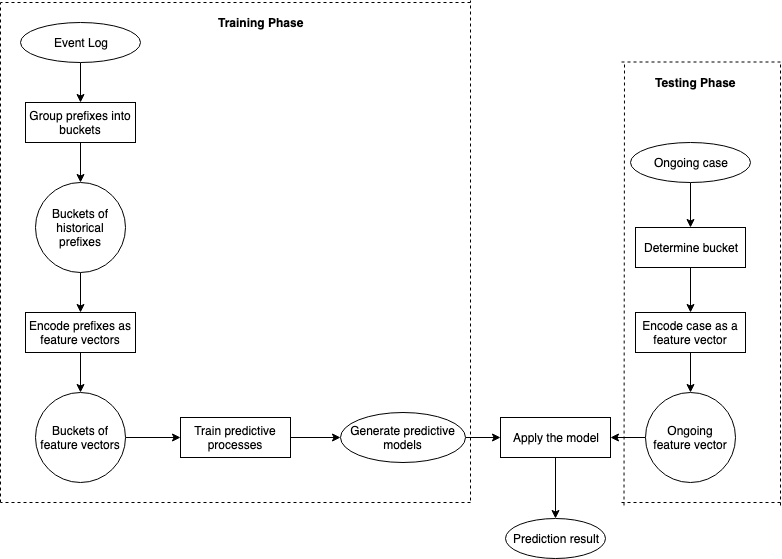

The diagram above was exported from draw.io. Its source (the exported page's mxGraphModel, read from the mxfile embedded in the PNG):
<mxGraphModel dx="1540" dy="727" grid="1" gridSize="10" guides="1" tooltips="1" connect="1" arrows="1" fold="1" page="1" pageScale="1" pageWidth="827" pageHeight="1169" math="0" shadow="0">
  <root>
    <mxCell id="0" />
    <mxCell id="1" parent="0" />
    <mxCell id="34vHTjLzm5NnE4bblzl7-34" value="" style="edgeStyle=orthogonalEdgeStyle;rounded=0;orthogonalLoop=1;jettySize=auto;html=1;" edge="1" parent="1" source="34vHTjLzm5NnE4bblzl7-1" target="34vHTjLzm5NnE4bblzl7-2">
      <mxGeometry relative="1" as="geometry" />
    </mxCell>
    <mxCell id="34vHTjLzm5NnE4bblzl7-1" value="Event Log" style="ellipse;whiteSpace=wrap;html=1;" vertex="1" parent="1">
      <mxGeometry x="40" y="80" width="120" height="40" as="geometry" />
    </mxCell>
    <mxCell id="34vHTjLzm5NnE4bblzl7-35" value="" style="edgeStyle=orthogonalEdgeStyle;rounded=0;orthogonalLoop=1;jettySize=auto;html=1;" edge="1" parent="1" source="34vHTjLzm5NnE4bblzl7-2" target="34vHTjLzm5NnE4bblzl7-3">
      <mxGeometry relative="1" as="geometry" />
    </mxCell>
    <mxCell id="34vHTjLzm5NnE4bblzl7-2" value="Group prefixes into buckets" style="rounded=0;whiteSpace=wrap;html=1;" vertex="1" parent="1">
      <mxGeometry x="45" y="160" width="110" height="40" as="geometry" />
    </mxCell>
    <mxCell id="34vHTjLzm5NnE4bblzl7-36" value="" style="edgeStyle=orthogonalEdgeStyle;rounded=0;orthogonalLoop=1;jettySize=auto;html=1;" edge="1" parent="1" source="34vHTjLzm5NnE4bblzl7-3" target="34vHTjLzm5NnE4bblzl7-6">
      <mxGeometry relative="1" as="geometry" />
    </mxCell>
    <mxCell id="34vHTjLzm5NnE4bblzl7-3" value="Buckets of historical prefixes" style="ellipse;whiteSpace=wrap;html=1;aspect=fixed;" vertex="1" parent="1">
      <mxGeometry x="55" y="240" width="90" height="90" as="geometry" />
    </mxCell>
    <mxCell id="34vHTjLzm5NnE4bblzl7-37" value="" style="edgeStyle=orthogonalEdgeStyle;rounded=0;orthogonalLoop=1;jettySize=auto;html=1;" edge="1" parent="1" source="34vHTjLzm5NnE4bblzl7-6" target="34vHTjLzm5NnE4bblzl7-7">
      <mxGeometry relative="1" as="geometry" />
    </mxCell>
    <mxCell id="34vHTjLzm5NnE4bblzl7-6" value="Encode prefixes as feature vectors" style="rounded=0;whiteSpace=wrap;html=1;" vertex="1" parent="1">
      <mxGeometry x="45" y="370" width="110" height="40" as="geometry" />
    </mxCell>
    <mxCell id="34vHTjLzm5NnE4bblzl7-33" value="" style="edgeStyle=orthogonalEdgeStyle;rounded=0;orthogonalLoop=1;jettySize=auto;html=1;" edge="1" parent="1" source="34vHTjLzm5NnE4bblzl7-7" target="34vHTjLzm5NnE4bblzl7-8">
      <mxGeometry relative="1" as="geometry" />
    </mxCell>
    <mxCell id="34vHTjLzm5NnE4bblzl7-7" value="Buckets of feature vectors" style="ellipse;whiteSpace=wrap;html=1;aspect=fixed;" vertex="1" parent="1">
      <mxGeometry x="55" y="450" width="90" height="90" as="geometry" />
    </mxCell>
    <mxCell id="34vHTjLzm5NnE4bblzl7-31" value="" style="edgeStyle=orthogonalEdgeStyle;rounded=0;orthogonalLoop=1;jettySize=auto;html=1;" edge="1" parent="1" source="34vHTjLzm5NnE4bblzl7-8" target="34vHTjLzm5NnE4bblzl7-9">
      <mxGeometry relative="1" as="geometry" />
    </mxCell>
    <mxCell id="34vHTjLzm5NnE4bblzl7-8" value="Train predictive processes" style="rounded=0;whiteSpace=wrap;html=1;" vertex="1" parent="1">
      <mxGeometry x="200" y="475" width="110" height="40" as="geometry" />
    </mxCell>
    <mxCell id="34vHTjLzm5NnE4bblzl7-32" value="" style="edgeStyle=orthogonalEdgeStyle;rounded=0;orthogonalLoop=1;jettySize=auto;html=1;" edge="1" parent="1" source="34vHTjLzm5NnE4bblzl7-9" target="34vHTjLzm5NnE4bblzl7-10">
      <mxGeometry relative="1" as="geometry" />
    </mxCell>
    <mxCell id="34vHTjLzm5NnE4bblzl7-9" value="Generate predictive models" style="ellipse;whiteSpace=wrap;html=1;" vertex="1" parent="1">
      <mxGeometry x="360" y="470" width="125" height="50" as="geometry" />
    </mxCell>
    <mxCell id="34vHTjLzm5NnE4bblzl7-10" value="Apply the model" style="rounded=0;whiteSpace=wrap;html=1;" vertex="1" parent="1">
      <mxGeometry x="520" y="475" width="110" height="40" as="geometry" />
    </mxCell>
    <mxCell id="34vHTjLzm5NnE4bblzl7-19" value="" style="edgeStyle=orthogonalEdgeStyle;rounded=0;orthogonalLoop=1;jettySize=auto;html=1;" edge="1" parent="1" source="34vHTjLzm5NnE4bblzl7-12" target="34vHTjLzm5NnE4bblzl7-10">
      <mxGeometry relative="1" as="geometry" />
    </mxCell>
    <mxCell id="34vHTjLzm5NnE4bblzl7-12" value="Ongoing feature vector" style="ellipse;whiteSpace=wrap;html=1;aspect=fixed;" vertex="1" parent="1">
      <mxGeometry x="665" y="450" width="90" height="90" as="geometry" />
    </mxCell>
    <mxCell id="34vHTjLzm5NnE4bblzl7-18" value="" style="edgeStyle=orthogonalEdgeStyle;rounded=0;orthogonalLoop=1;jettySize=auto;html=1;" edge="1" parent="1" source="34vHTjLzm5NnE4bblzl7-13" target="34vHTjLzm5NnE4bblzl7-12">
      <mxGeometry relative="1" as="geometry" />
    </mxCell>
    <mxCell id="34vHTjLzm5NnE4bblzl7-13" value="Encode case as a feature vector" style="rounded=0;whiteSpace=wrap;html=1;" vertex="1" parent="1">
      <mxGeometry x="655" y="370" width="110" height="40" as="geometry" />
    </mxCell>
    <mxCell id="34vHTjLzm5NnE4bblzl7-17" value="" style="edgeStyle=orthogonalEdgeStyle;rounded=0;orthogonalLoop=1;jettySize=auto;html=1;" edge="1" parent="1" source="34vHTjLzm5NnE4bblzl7-14" target="34vHTjLzm5NnE4bblzl7-13">
      <mxGeometry relative="1" as="geometry" />
    </mxCell>
    <mxCell id="34vHTjLzm5NnE4bblzl7-14" value="Determine bucket" style="rounded=0;whiteSpace=wrap;html=1;" vertex="1" parent="1">
      <mxGeometry x="655" y="285" width="110" height="40" as="geometry" />
    </mxCell>
    <mxCell id="34vHTjLzm5NnE4bblzl7-16" value="" style="edgeStyle=orthogonalEdgeStyle;rounded=0;orthogonalLoop=1;jettySize=auto;html=1;" edge="1" parent="1" source="34vHTjLzm5NnE4bblzl7-15" target="34vHTjLzm5NnE4bblzl7-14">
      <mxGeometry relative="1" as="geometry" />
    </mxCell>
    <mxCell id="34vHTjLzm5NnE4bblzl7-15" value="Ongoing case" style="ellipse;whiteSpace=wrap;html=1;" vertex="1" parent="1">
      <mxGeometry x="650" y="200" width="120" height="40" as="geometry" />
    </mxCell>
    <mxCell id="34vHTjLzm5NnE4bblzl7-20" value="Prediction result" style="ellipse;whiteSpace=wrap;html=1;" vertex="1" parent="1">
      <mxGeometry x="525" y="576" width="100" height="40" as="geometry" />
    </mxCell>
    <mxCell id="34vHTjLzm5NnE4bblzl7-30" value="" style="edgeStyle=orthogonalEdgeStyle;rounded=0;orthogonalLoop=1;jettySize=auto;html=1;entryX=0.5;entryY=0;entryDx=0;entryDy=0;exitX=0.5;exitY=1;exitDx=0;exitDy=0;" edge="1" parent="1" source="34vHTjLzm5NnE4bblzl7-10" target="34vHTjLzm5NnE4bblzl7-20">
      <mxGeometry relative="1" as="geometry">
        <mxPoint x="575" y="520" as="sourcePoint" />
        <mxPoint x="702" y="473" as="targetPoint" />
      </mxGeometry>
    </mxCell>
    <mxCell id="34vHTjLzm5NnE4bblzl7-39" value="" style="endArrow=none;dashed=1;html=1;" edge="1" parent="1">
      <mxGeometry width="50" height="50" relative="1" as="geometry">
        <mxPoint x="20" y="560" as="sourcePoint" />
        <mxPoint x="20" y="60" as="targetPoint" />
      </mxGeometry>
    </mxCell>
    <mxCell id="34vHTjLzm5NnE4bblzl7-40" value="" style="endArrow=none;dashed=1;html=1;" edge="1" parent="1">
      <mxGeometry width="50" height="50" relative="1" as="geometry">
        <mxPoint x="490" y="60" as="sourcePoint" />
        <mxPoint x="20" y="60" as="targetPoint" />
      </mxGeometry>
    </mxCell>
    <mxCell id="34vHTjLzm5NnE4bblzl7-41" value="" style="endArrow=none;dashed=1;html=1;" edge="1" parent="1">
      <mxGeometry width="50" height="50" relative="1" as="geometry">
        <mxPoint x="490" y="560" as="sourcePoint" />
        <mxPoint x="20" y="560" as="targetPoint" />
      </mxGeometry>
    </mxCell>
    <mxCell id="34vHTjLzm5NnE4bblzl7-42" value="" style="endArrow=none;dashed=1;html=1;" edge="1" parent="1">
      <mxGeometry width="50" height="50" relative="1" as="geometry">
        <mxPoint x="490" y="558" as="sourcePoint" />
        <mxPoint x="490" y="58" as="targetPoint" />
      </mxGeometry>
    </mxCell>
    <mxCell id="34vHTjLzm5NnE4bblzl7-43" value="" style="endArrow=none;dashed=1;html=1;" edge="1" parent="1">
      <mxGeometry width="50" height="50" relative="1" as="geometry">
        <mxPoint x="643.5" y="563" as="sourcePoint" />
        <mxPoint x="644" y="120" as="targetPoint" />
      </mxGeometry>
    </mxCell>
    <mxCell id="34vHTjLzm5NnE4bblzl7-44" value="" style="endArrow=none;dashed=1;html=1;" edge="1" parent="1">
      <mxGeometry width="50" height="50" relative="1" as="geometry">
        <mxPoint x="800" y="560" as="sourcePoint" />
        <mxPoint x="640" y="560" as="targetPoint" />
      </mxGeometry>
    </mxCell>
    <mxCell id="34vHTjLzm5NnE4bblzl7-45" value="" style="endArrow=none;dashed=1;html=1;" edge="1" parent="1">
      <mxGeometry width="50" height="50" relative="1" as="geometry">
        <mxPoint x="800" y="563" as="sourcePoint" />
        <mxPoint x="800" y="120" as="targetPoint" />
      </mxGeometry>
    </mxCell>
    <mxCell id="34vHTjLzm5NnE4bblzl7-46" value="" style="endArrow=none;dashed=1;html=1;" edge="1" parent="1">
      <mxGeometry width="50" height="50" relative="1" as="geometry">
        <mxPoint x="800" y="119.5" as="sourcePoint" />
        <mxPoint x="640" y="119.5" as="targetPoint" />
      </mxGeometry>
    </mxCell>
    <mxCell id="34vHTjLzm5NnE4bblzl7-47" value="&lt;b&gt;Training Phase&lt;/b&gt;" style="text;html=1;resizable=0;autosize=1;align=center;verticalAlign=middle;points=[];fillColor=none;strokeColor=none;rounded=0;" vertex="1" parent="1">
      <mxGeometry x="230" y="70" width="100" height="20" as="geometry" />
    </mxCell>
    <mxCell id="34vHTjLzm5NnE4bblzl7-48" value="&lt;b&gt;Testing Phase&lt;/b&gt;" style="text;html=1;resizable=0;autosize=1;align=center;verticalAlign=middle;points=[];fillColor=none;strokeColor=none;rounded=0;" vertex="1" parent="1">
      <mxGeometry x="665" y="130" width="100" height="20" as="geometry" />
    </mxCell>
  </root>
</mxGraphModel>